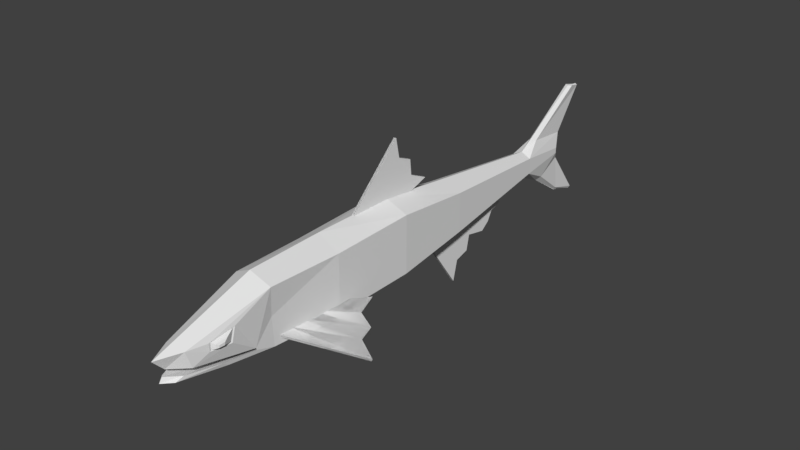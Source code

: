 # Source: new_fish.blend  (saved by Blender 2.79.0; exported with 4.5.12 LTS)
import bpy
from mathutils import Matrix  # noqa: F401  (used for matrix-valued properties, if any)

bpy.ops.wm.read_factory_settings(use_empty=True)
scene = bpy.context.scene
scene.name = 'Scene'

# ---- collections
col_collection_1 = bpy.data.collections.new('Collection 1'); scene.collection.children.link(col_collection_1)

# ---- world
world_world = bpy.data.worlds.new('World'); scene.world = world_world
world_world.color = (0.05088, 0.05088, 0.05088)
world_world.use_sun_shadow = False
world_world.sun_shadow_jitter_overblur = 0.0
world_world.cycles.sampling_method = 'MANUAL'

# ---- meshes
me_cylinder_003 = bpy.data.meshes.new('Cylinder.003')
me_cylinder_003.from_pydata([(0.0, 0.9706, 0.7769), (6.075e-05, 2.296, 0.806), (-0.001141, 0.7045, -0.4836), (6.066e-05, 2.296, -0.7183), (0.3461, 1.084, -0.3766), (0.4701, 2.296, -0.3856), (0.416, 1.02, 0.6088), (0.4701, 2.296, 0.5943), (0.00013, 3.772, 0.7994), (0.0001299, 3.772, -0.696), (0.4898, 3.772, -0.3624), (0.4898, 3.772, 0.6347), (0.0005195, 7.403, 0.3458), (0.0005195, 7.403, -0.1473), (0.2145, 7.403, -0.02403), (0.2145, 7.403, 0.2612), (0.0, 8.335, 0.1942), (0.0, 8.335, 0.00436), (0.1486, 8.335, 0.05181), (0.1486, 8.335, 0.1467), (0.0005195, 7.773, 0.5765), (0.0791, 7.74, 0.4683), (0.0, 8.508, 0.4056), (0.03828, 8.502, 0.3837), (0.0, 8.788, 1.182), (0.0791, 8.823, 1.183), (0.0, 9.043, 1.155), (0.03828, 9.047, 1.133), (0.0005194, 7.898, -0.3708), (0.105, 7.942, -0.2924), (0.0, 8.459, -0.1466), (0.05072, 8.459, -0.09919), (-0.005358, 8.52, -0.7778), (0.05292, 8.536, -0.7348), (0.01469, 9.041, -0.9316), (0.04179, 9.062, -0.8903), (0.4021, 5.201, -0.239), (0.4021, 5.201, 0.457), (0.0, 5.201, -0.5251), (0.0, 5.201, 0.6194), (0.0, -0.757, 0.2034), (0.0, -0.6773, -0.1689), (0.1655, -0.5226, -0.1762), (0.2237, -0.3662, 0.2281), (0.3445, 0.75, -0.2659), (0.3445, 0.7436, -0.2318), (0.0, -0.5678, -0.003517), (0.0, -0.6216, -0.09271), (0.1875, -0.3945, -0.1298), (0.2457, -0.2781, -0.0532), (-0.02422, 1.269, -0.4852), (-0.1338, 1.269, 0.0343), (0.0, -0.2823, -0.003517), (0.0, 0.06988, -0.2853), (0.0, 0.3725, -0.3177), (0.0, 0.09645, -0.0532), (0.3722, 0.3886, 0.3037), (0.316, -0.03114, 0.2186), (0.3733, 0.324, 0.07142), (0.3215, -0.02693, 0.0918), (0.2963, 0.2808, -0.2764), (0.0, 0.01359, -0.3262), (0.3065, 0.1778, -0.1979), (0.0, 0.8208, -0.4014), (0.3585, 0.3632, 0.2887), (0.3097, -0.0008801, 0.2149), (0.3594, 0.3072, 0.08727), (0.3145, 0.002771, 0.105), (0.4051, 0.2275, 0.2235), (0.3793, 0.03866, 0.1937), (0.406, 0.2039, 0.1253), (0.3814, 0.03422, 0.1249), (0.4242, 0.169, 0.1821), (0.4114, 0.0758, 0.1695), (0.4248, 0.1587, 0.1352), (0.4124, 0.07199, 0.1326), (0.3461, 1.052, 0.1161), (0.4701, 2.296, 0.1044), (0.4898, 3.772, 0.1362), (0.2145, 7.403, 0.1186), (0.1486, 8.335, 0.09926), (0.4021, 5.201, 0.109), (0.3445, 0.7468, -0.2489), (-0.07901, 1.269, -0.2255), (1.487, 2.043, -0.7257), (0.3304, 1.186, -0.2768), (0.6311, 2.834, -0.3301), (0.2173, 2.052, -0.1907), (0.7494, 2.476, -0.3958), (1.045, 2.419, -0.5227), (1.124, 2.149, -0.5681), (0.2865, 1.385, -0.2495), (0.2634, 1.607, -0.2299), (0.2404, 1.83, -0.2103), (1.515, 2.041, -0.6844), (0.3576, 1.185, -0.2355), (0.6582, 2.832, -0.2887), (0.2445, 2.05, -0.1494), (0.7765, 2.474, -0.3545), (1.072, 2.417, -0.4814), (1.151, 2.147, -0.5268), (0.3137, 1.383, -0.2082), (0.2906, 1.605, -0.1886), (0.2676, 1.828, -0.169), (-1.487, 2.043, -0.7257), (-0.3304, 1.186, -0.2768), (-0.6311, 2.834, -0.3301), (-0.2173, 2.052, -0.1907), (-0.7494, 2.476, -0.3958), (-1.045, 2.419, -0.5227), (-1.124, 2.149, -0.5681), (-0.2865, 1.385, -0.2495), (-0.2634, 1.607, -0.2299), (-0.2404, 1.83, -0.2103), (-1.515, 2.041, -0.6844), (-0.3576, 1.185, -0.2355), (-0.6582, 2.832, -0.2887), (-0.2445, 2.05, -0.1494), (-0.7765, 2.474, -0.3545), (-1.072, 2.417, -0.4814), (-1.151, 2.147, -0.5268), (-0.3137, 1.383, -0.2082), (-0.2906, 1.605, -0.1886), (-0.2676, 1.828, -0.169), (0.02852, 6.258, -0.7389), (0.02852, 5.678, -0.3783), (0.02852, 5.469, -1.379), (0.02852, 4.806, -0.4437), (0.02852, 5.558, -1.014), (0.02852, 5.821, -0.9378), (0.02852, 5.88, -0.6629), (0.02852, 5.475, -0.3774), (0.02852, 5.252, -0.3995), (0.02852, 5.029, -0.4216), (-0.0299, 6.258, -0.7389), (-0.0299, 5.678, -0.3783), (-0.0299, 5.469, -1.379), (-0.0299, 4.806, -0.4437), (-0.0299, 5.558, -1.014), (-0.0299, 5.821, -0.9378), (-0.0299, 5.88, -0.6629), (-0.0299, 5.475, -0.3774), (-0.0299, 5.252, -0.3995), (-0.0299, 5.029, -0.4216), (0.02852, 6.747, -0.3646), (0.02852, 6.45, -0.2375), (-0.0299, 6.747, -0.3646), (-0.0299, 6.45, -0.2375), (-0.0299, 5.935, -0.3314), (-0.0299, 6.193, -0.2844), (-0.0299, 6.509, -0.4459), (-0.0299, 6.421, -0.6141), (0.02852, 6.421, -0.6141), (0.02852, 6.509, -0.4459), (0.02852, 6.193, -0.2844), (0.02852, 5.935, -0.3314), (0.02852, 3.973, 1.708), (0.02852, 3.006, 0.783), (0.02852, 4.67, 0.8334), (0.02852, 3.853, 0.566), (0.02852, 4.328, 0.9873), (0.02852, 4.301, 1.26), (0.02852, 4.041, 1.368), (0.02852, 3.198, 0.7171), (0.02852, 3.416, 0.6667), (0.02852, 3.634, 0.6164), (-0.0299, 3.973, 1.708), (-0.0299, 3.006, 0.783), (-0.0299, 4.67, 0.8334), (-0.0299, 3.853, 0.566), (-0.0299, 4.328, 0.9873), (-0.0299, 4.301, 1.26), (-0.0299, 4.041, 1.368), (-0.0299, 3.198, 0.7171), (-0.0299, 3.416, 0.6667), (-0.0299, 3.634, 0.6164)], [], [(2, 3, 5, 4), (5, 3, 9, 10), (76, 77, 7, 6), (6, 7, 1, 0), (76, 6, 45, 82), (81, 36, 14, 79), (77, 5, 10, 78), (1, 7, 11, 8), (39, 37, 15, 12), (36, 38, 13, 14), (79, 14, 18, 80), (14, 13, 28, 29), (12, 15, 21, 20), (20, 21, 25, 24), (23, 22, 26, 27), (19, 16, 22, 23), (15, 19, 23, 21), (24, 25, 27, 26), (21, 23, 27, 25), (29, 28, 32, 33), (18, 14, 29, 31), (17, 18, 31, 30), (33, 32, 34, 35), (31, 29, 33, 35), (30, 31, 35, 34), (10, 9, 38, 36), (8, 11, 37, 39), (78, 10, 36, 81), (60, 42, 41, 61), (0, 40, 43, 6), (41, 42, 48, 47), (6, 43, 57, 56), (43, 40, 46, 49), (60, 4, 44, 62), (82, 45, 51, 83), (47, 48, 54, 53), (62, 44, 50, 63), (45, 49, 55, 51), (49, 46, 52, 55), (43, 49, 59, 57), (45, 6, 56, 58), (49, 45, 58, 59), (56, 57, 65, 64), (58, 56, 64, 66), (59, 58, 66, 67), (57, 59, 67, 65), (48, 62, 63, 54), (42, 60, 62, 48), (4, 60, 61, 2), (65, 67, 71, 69), (70, 68, 72, 74), (67, 66, 70, 71), (66, 64, 68, 70), (64, 65, 69, 68), (72, 73, 75, 74), (68, 69, 73, 72), (69, 71, 75, 73), (71, 70, 74, 75), (44, 82, 83, 50), (11, 78, 81, 37), (15, 79, 80, 19), (7, 77, 78, 11), (37, 81, 79, 15), (4, 76, 82, 44), (4, 5, 77, 76), (18, 17, 16, 19, 80), (88, 93, 87, 86), (84, 85, 91, 90), (90, 91, 92, 89), (89, 92, 93, 88), (98, 96, 97, 103), (94, 100, 101, 95), (100, 99, 102, 101), (99, 98, 103, 102), (89, 99, 100, 90), (87, 97, 96, 86), (90, 100, 94, 84), (85, 95, 101, 91), (86, 96, 98, 88), (84, 94, 95, 85), (91, 101, 102, 92), (88, 98, 99, 89), (93, 103, 97, 87), (92, 102, 103, 93), (108, 106, 107, 113), (104, 110, 111, 105), (110, 109, 112, 111), (109, 108, 113, 112), (118, 123, 117, 116), (114, 115, 121, 120), (120, 121, 122, 119), (119, 122, 123, 118), (109, 110, 120, 119), (107, 106, 116, 117), (110, 104, 114, 120), (105, 111, 121, 115), (106, 108, 118, 116), (104, 105, 115, 114), (111, 112, 122, 121), (108, 109, 119, 118), (113, 107, 117, 123), (112, 113, 123, 122), (128, 133, 127, 126), (124, 125, 131, 130), (130, 131, 132, 129), (129, 132, 133, 128), (138, 136, 137, 143), (134, 140, 141, 135), (140, 139, 142, 141), (139, 138, 143, 142), (129, 139, 140, 130), (127, 137, 136, 126), (130, 140, 134, 124), (125, 135, 141, 131), (126, 136, 138, 128), (150, 149, 147, 146), (131, 141, 142, 132), (128, 138, 139, 129), (133, 143, 137, 127), (132, 142, 143, 133), (144, 146, 147, 145), (154, 153, 144, 145), (149, 154, 145, 147), (153, 150, 146, 144), (124, 134, 151, 152), (152, 151, 150, 153), (135, 125, 155, 148), (148, 155, 154, 149), (125, 124, 152, 155), (155, 152, 153, 154), (134, 135, 148, 151), (151, 148, 149, 150), (160, 165, 159, 158), (156, 157, 163, 162), (162, 163, 164, 161), (161, 164, 165, 160), (170, 168, 169, 175), (166, 172, 173, 167), (172, 171, 174, 173), (171, 170, 175, 174), (161, 171, 172, 162), (159, 169, 168, 158), (162, 172, 166, 156), (157, 167, 173, 163), (158, 168, 170, 160), (156, 166, 167, 157), (163, 173, 174, 164), (160, 170, 171, 161), (165, 175, 169, 159), (164, 174, 175, 165)])
_uv = me_cylinder_003.uv_layers.new(name='UVMap')
_uv.uv.foreach_set('vector', [0.3151, 0.03198, 0.3247, 0.03186, 0.3246, 0.04157, 0.3181, 0.04306, 0.3246, 0.04157, 0.3247, 0.03186, 0.3308, 0.03263, 0.3306, 0.04192, 0.0945, 0.1723, 0.1005, 0.17, 0.1005, 0.1774, 0.09507, 0.1805, 0.09507, 0.1805, 0.1005, 0.1774, 0.1005, 0.1854, 0.09526, 0.1861, 0.0945, 0.1723, 0.09507, 0.1805, 0.09158, 0.1656, 0.09157, 0.1652, 0.1123, 0.1704, 0.1123, 0.1649, 0.1218, 0.1687, 0.1218, 0.1711, 0.1005, 0.17, 0.1004, 0.1626, 0.1065, 0.1629, 0.1064, 0.1703, 0.1005, 0.1854, 0.1005, 0.1774, 0.1064, 0.1777, 0.1065, 0.1856, 0.1124, 0.1823, 0.1123, 0.176, 0.1218, 0.1735, 0.1218, 0.1772, 0.3365, 0.04392, 0.3367, 0.03659, 0.346, 0.04372, 0.346, 0.04773, 0.1218, 0.1418, 0.1218, 0.1394, 0.1259, 0.1408, 0.1259, 0.1416, 0.1119, 0.05873, 0.1119, 0.05472, 0.1141, 0.05234, 0.1143, 0.05433, 0.1198, 0.1699, 0.1198, 0.1661, 0.1214, 0.17, 0.1216, 0.1721, 0.1216, 0.1721, 0.1214, 0.17, 0.1254, 0.1777, 0.1253, 0.1786, 0.1247, 0.1681, 0.1248, 0.1681, 0.126, 0.1773, 0.1259, 0.1769, 0.1239, 0.1643, 0.1245, 0.1642, 0.1248, 0.1681, 0.1247, 0.1681, 0.1198, 0.1661, 0.1239, 0.1643, 0.1247, 0.1681, 0.1214, 0.17, 0.1253, 0.1786, 0.1254, 0.1777, 0.1259, 0.1769, 0.126, 0.1773, 0.1214, 0.17, 0.1247, 0.1681, 0.1259, 0.1769, 0.1254, 0.1777, 0.1143, 0.05433, 0.1141, 0.05234, 0.1165, 0.04697, 0.1166, 0.04789, 0.1159, 0.06019, 0.1119, 0.05873, 0.1143, 0.05433, 0.1166, 0.05755, 0.1166, 0.06046, 0.1159, 0.06019, 0.1166, 0.05755, 0.1169, 0.05738, 0.1166, 0.04789, 0.1165, 0.04697, 0.1182, 0.0472, 0.118, 0.04784, 0.1166, 0.05755, 0.1143, 0.05433, 0.1166, 0.04789, 0.118, 0.04784, 0.1169, 0.05738, 0.1166, 0.05755, 0.118, 0.04784, 0.1182, 0.0472, 0.3306, 0.04192, 0.3308, 0.03263, 0.3367, 0.03659, 0.3365, 0.04392, 0.1065, 0.1856, 0.1064, 0.1777, 0.1123, 0.176, 0.1124, 0.1823, 0.1064, 0.1703, 0.1065, 0.1629, 0.1123, 0.1649, 0.1123, 0.1704, 0.3115, 0.03755, 0.3087, 0.03347, 0.3078, 0.03188, 0.3106, 0.03103, 0.09526, 0.1861, 0.08985, 0.1928, 0.09075, 0.1887, 0.09507, 0.1805, 0.3078, 0.03188, 0.3087, 0.03347, 0.309, 0.03483, 0.3078, 0.0339, 0.09507, 0.1805, 0.09075, 0.1887, 0.09148, 0.1856, 0.09269, 0.1825, 0.09075, 0.1887, 0.08985, 0.1928, 0.0896, 0.1894, 0.09031, 0.1859, 0.3115, 0.03755, 0.3181, 0.04306, 0.3157, 0.04387, 0.311, 0.03798, 0.09157, 0.1652, 0.09158, 0.1656, 0.08752, 0.1686, 0.08754, 0.1677, 0.3078, 0.0339, 0.309, 0.03483, 0.3108, 0.04271, 0.3099, 0.04044, 0.311, 0.03798, 0.3157, 0.04387, 0.3117, 0.04577, 0.3117, 0.04578, 0.09158, 0.1656, 0.09031, 0.1859, 0.0897, 0.1814, 0.08752, 0.1686, 0.09031, 0.1859, 0.0896, 0.1894, 0.08957, 0.1859, 0.0897, 0.1814, 0.09075, 0.1887, 0.09031, 0.1859, 0.0911, 0.1844, 0.09148, 0.1856, 0.09158, 0.1656, 0.09507, 0.1805, 0.09269, 0.1825, 0.09171, 0.1804, 0.09031, 0.1859, 0.09158, 0.1656, 0.09171, 0.1804, 0.0911, 0.1844, 0.09269, 0.1825, 0.09148, 0.1856, 0.09153, 0.1852, 0.09255, 0.1826, 0.09171, 0.1804, 0.09269, 0.1825, 0.09255, 0.1826, 0.09172, 0.1809, 0.0911, 0.1844, 0.09171, 0.1804, 0.09172, 0.1809, 0.09121, 0.1842, 0.09148, 0.1856, 0.0911, 0.1844, 0.09121, 0.1842, 0.09153, 0.1852, 0.309, 0.03483, 0.311, 0.03798, 0.3117, 0.04578, 0.3108, 0.04271, 0.3087, 0.03347, 0.3115, 0.03755, 0.311, 0.03798, 0.309, 0.03483, 0.3181, 0.04306, 0.3115, 0.03755, 0.3106, 0.03103, 0.3151, 0.03198, 0.4783, 0.2036, 0.478, 0.2025, 0.4783, 0.2022, 0.4784, 0.2026, 0.4785, 0.201, 0.4788, 0.2015, 0.4785, 0.2017, 0.4784, 0.2015, 0.478, 0.2025, 0.4785, 0.1992, 0.4785, 0.201, 0.4783, 0.2022, 0.4785, 0.1992, 0.4794, 0.201, 0.4788, 0.2015, 0.4785, 0.201, 0.4794, 0.201, 0.4783, 0.2036, 0.4784, 0.2026, 0.4788, 0.2015, 0.306, 0.1687, 0.3058, 0.1692, 0.3058, 0.169, 0.3059, 0.1685, 0.4788, 0.2015, 0.4784, 0.2026, 0.4784, 0.2022, 0.4785, 0.2017, 0.4784, 0.2026, 0.4783, 0.2022, 0.4783, 0.202, 0.4784, 0.2022, 0.4783, 0.2022, 0.4785, 0.201, 0.4784, 0.2015, 0.4783, 0.202, 0.3157, 0.04387, 0.3157, 0.04426, 0.3117, 0.04671, 0.3117, 0.04577, 0.1064, 0.1777, 0.1064, 0.1703, 0.1123, 0.1704, 0.1123, 0.176, 0.1198, 0.1661, 0.1199, 0.1638, 0.1239, 0.1636, 0.1239, 0.1643, 0.1005, 0.1774, 0.1005, 0.17, 0.1064, 0.1703, 0.1064, 0.1777, 0.1123, 0.176, 0.1123, 0.1704, 0.1218, 0.1711, 0.1218, 0.1735, 0.09393, 0.164, 0.0945, 0.1723, 0.09157, 0.1652, 0.09157, 0.1648, 0.09393, 0.164, 0.1004, 0.1626, 0.1005, 0.17, 0.0945, 0.1723, 0.1259, 0.1408, 0.1166, 0.06046, 0.1245, 0.1642, 0.1239, 0.1643, 0.1259, 0.1416, 0.0902, 0.02252, 0.1322, 0.02252, 0.1322, 0.09763, 0.0902, 0.09763, 0.0902, 0.02252, 0.1322, 0.02252, 0.1322, 0.09763, 0.0902, 0.09763, 0.0902, 0.02252, 0.1322, 0.02252, 0.1322, 0.09763, 0.0902, 0.09763, 0.0902, 0.02252, 0.1322, 0.02252, 0.1322, 0.09763, 0.0902, 0.09763, 0.0902, 0.02252, 0.1322, 0.02252, 0.1322, 0.09763, 0.0902, 0.09763, 0.0902, 0.02252, 0.1322, 0.02252, 0.1322, 0.09763, 0.0902, 0.09763, 0.0902, 0.02252, 0.1322, 0.02252, 0.1322, 0.09763, 0.0902, 0.09763, 0.0902, 0.02252, 0.1322, 0.02252, 0.1322, 0.09763, 0.0902, 0.09763, 0.0902, 0.02252, 0.1322, 0.02252, 0.1322, 0.09763, 0.0902, 0.09763, 0.0902, 0.02252, 0.1322, 0.02252, 0.1322, 0.09763, 0.0902, 0.09763, 0.0902, 0.02252, 0.1322, 0.02252, 0.1322, 0.09763, 0.0902, 0.09763, 0.0902, 0.02252, 0.1322, 0.02252, 0.1322, 0.09763, 0.0902, 0.09763, 0.0902, 0.02252, 0.1322, 0.02252, 0.1322, 0.09763, 0.0902, 0.09763, 0.0902, 0.02252, 0.1322, 0.02252, 0.1322, 0.09763, 0.0902, 0.09763, 0.0902, 0.02252, 0.1322, 0.02252, 0.1322, 0.09763, 0.0902, 0.09763, 0.0902, 0.02252, 0.1322, 0.02252, 0.1322, 0.09763, 0.0902, 0.09763, 0.0902, 0.02252, 0.1322, 0.02252, 0.1322, 0.09763, 0.0902, 0.09763, 0.0902, 0.02252, 0.1322, 0.02252, 0.1322, 0.09763, 0.0902, 0.09763, 0.0902, 0.02252, 0.0902, 0.09763, 0.1322, 0.09763, 0.1322, 0.02252, 0.0902, 0.02252, 0.0902, 0.09763, 0.1322, 0.09763, 0.1322, 0.02252, 0.0902, 0.02252, 0.0902, 0.09763, 0.1322, 0.09763, 0.1322, 0.02252, 0.0902, 0.02252, 0.0902, 0.09763, 0.1322, 0.09763, 0.1322, 0.02252, 0.0902, 0.02252, 0.0902, 0.09763, 0.1322, 0.09763, 0.1322, 0.02252, 0.0902, 0.02252, 0.0902, 0.09763, 0.1322, 0.09763, 0.1322, 0.02252, 0.0902, 0.02252, 0.0902, 0.09763, 0.1322, 0.09763, 0.1322, 0.02252, 0.0902, 0.02252, 0.0902, 0.09763, 0.1322, 0.09763, 0.1322, 0.02252, 0.0902, 0.02252, 0.0902, 0.09763, 0.1322, 0.09763, 0.1322, 0.02252, 0.0902, 0.02252, 0.0902, 0.09763, 0.1322, 0.09763, 0.1322, 0.02252, 0.0902, 0.02252, 0.0902, 0.09763, 0.1322, 0.09763, 0.1322, 0.02252, 0.0902, 0.02252, 0.0902, 0.09763, 0.1322, 0.09763, 0.1322, 0.02252, 0.0902, 0.02252, 0.0902, 0.09763, 0.1322, 0.09763, 0.1322, 0.02252, 0.0902, 0.02252, 0.0902, 0.09763, 0.1322, 0.09763, 0.1322, 0.02252, 0.0902, 0.02252, 0.0902, 0.09763, 0.1322, 0.09763, 0.1322, 0.02252, 0.0902, 0.02252, 0.0902, 0.09763, 0.1322, 0.09763, 0.1322, 0.02252, 0.0902, 0.02252, 0.0902, 0.09763, 0.1322, 0.09763, 0.1322, 0.02252, 0.0902, 0.02252, 0.0902, 0.09763, 0.1322, 0.09763, 0.1322, 0.02252, 0.08634, 0.01254, 0.1361, 0.01254, 0.1361, 0.1003, 0.08634, 0.1003, 0.08634, 0.01254, 0.1361, 0.01254, 0.1361, 0.1003, 0.08634, 0.1003, 0.08634, 0.01254, 0.1361, 0.01254, 0.1361, 0.1003, 0.08634, 0.1003, 0.08634, 0.01254, 0.1361, 0.01254, 0.1361, 0.1003, 0.08634, 0.1003, 0.08634, 0.01254, 0.1361, 0.01254, 0.1361, 0.1003, 0.08634, 0.1003, 0.08634, 0.01254, 0.1361, 0.01254, 0.1361, 0.1003, 0.08634, 0.1003, 0.08634, 0.01254, 0.1361, 0.01254, 0.1361, 0.1003, 0.08634, 0.1003, 0.08634, 0.01254, 0.1361, 0.01254, 0.1361, 0.1003, 0.08634, 0.1003, 0.08634, 0.01254, 0.1361, 0.01254, 0.1361, 0.1003, 0.08634, 0.1003, 0.08634, 0.01254, 0.1361, 0.01254, 0.1361, 0.1003, 0.08634, 0.1003, 0.08634, 0.01254, 0.1361, 0.01254, 0.1361, 0.1003, 0.08634, 0.1003, 0.08634, 0.01254, 0.1361, 0.01254, 0.1361, 0.1003, 0.08634, 0.1003, 0.08634, 0.01254, 0.1361, 0.01254, 0.1361, 0.1003, 0.08634, 0.1003, 0.08634, 0.01254, 0.1361, 0.01254, 0.1361, 0.1003, 0.08634, 0.1003, 0.08634, 0.01254, 0.1361, 0.01254, 0.1361, 0.1003, 0.08634, 0.1003, 0.08634, 0.01254, 0.1361, 0.01254, 0.1361, 0.1003, 0.08634, 0.1003, 0.08634, 0.01254, 0.1361, 0.01254, 0.1361, 0.1003, 0.08634, 0.1003, 0.08634, 0.01254, 0.1361, 0.01254, 0.1361, 0.1003, 0.08634, 0.1003, 0.08634, 0.01254, 0.1361, 0.01254, 0.1361, 0.1003, 0.08634, 0.1003, 0.08634, 0.01254, 0.1361, 0.01254, 0.1361, 0.1003, 0.08634, 0.1003, 0.08634, 0.01254, 0.1361, 0.01254, 0.1361, 0.1003, 0.08634, 0.1003, 0.08634, 0.01254, 0.1361, 0.01254, 0.1361, 0.1003, 0.08634, 0.1003, 0.08634, 0.01254, 0.1361, 0.01254, 0.1361, 0.1003, 0.08634, 0.1003, 0.08634, 0.01254, 0.1361, 0.01254, 0.1361, 0.1003, 0.08634, 0.1003, 0.08634, 0.01254, 0.1361, 0.01254, 0.1361, 0.1003, 0.08634, 0.1003, 0.08634, 0.01254, 0.1361, 0.01254, 0.1361, 0.1003, 0.08634, 0.1003, 0.08634, 0.01254, 0.1361, 0.01254, 0.1361, 0.1003, 0.08634, 0.1003, 0.08634, 0.01254, 0.1361, 0.01254, 0.1361, 0.1003, 0.08634, 0.1003, 0.08634, 0.01254, 0.1361, 0.01254, 0.1361, 0.1003, 0.08634, 0.1003, 0.08634, 0.01254, 0.1361, 0.01254, 0.1361, 0.1003, 0.08634, 0.1003, 0.08861, 0.006946, 0.1417, 0.006946, 0.1417, 0.09854, 0.08861, 0.09854, 0.08861, 0.006946, 0.1417, 0.006946, 0.1417, 0.09854, 0.08861, 0.09854, 0.08861, 0.006946, 0.1417, 0.006946, 0.1417, 0.09854, 0.08861, 0.09854, 0.08861, 0.006946, 0.1417, 0.006946, 0.1417, 0.09854, 0.08861, 0.09854, 0.08861, 0.006946, 0.1417, 0.006946, 0.1417, 0.09854, 0.08861, 0.09854, 0.08861, 0.006946, 0.1417, 0.006946, 0.1417, 0.09854, 0.08861, 0.09854, 0.08861, 0.006946, 0.1417, 0.006946, 0.1417, 0.09854, 0.08861, 0.09854, 0.08861, 0.006946, 0.1417, 0.006946, 0.1417, 0.09854, 0.08861, 0.09854, 0.08861, 0.006946, 0.1417, 0.006946, 0.1417, 0.09854, 0.08861, 0.09854, 0.08861, 0.006946, 0.1417, 0.006946, 0.1417, 0.09854, 0.08861, 0.09854, 0.08861, 0.006946, 0.1417, 0.006946, 0.1417, 0.09854, 0.08861, 0.09854, 0.08861, 0.006946, 0.1417, 0.006946, 0.1417, 0.09854, 0.08861, 0.09854, 0.08861, 0.006946, 0.1417, 0.006946, 0.1417, 0.09854, 0.08861, 0.09854, 0.08861, 0.006946, 0.1417, 0.006946, 0.1417, 0.09854, 0.08861, 0.09854, 0.08861, 0.006946, 0.1417, 0.006946, 0.1417, 0.09854, 0.08861, 0.09854, 0.08861, 0.006946, 0.1417, 0.006946, 0.1417, 0.09854, 0.08861, 0.09854, 0.08861, 0.006946, 0.1417, 0.006946, 0.1417, 0.09854, 0.08861, 0.09854, 0.08861, 0.006946, 0.1417, 0.006946, 0.1417, 0.09854, 0.08861, 0.09854])
me_cylinder_003.use_remesh_preserve_volume = False
me_cylinder_003.use_remesh_preserve_attributes = False
me_cylinder_003.use_mirror_vertex_groups = False
me_cylinder_003.update()
arm_armature = bpy.data.armatures.new('Armature')  # bones are not reproduced

# ---- objects
ob_armature = bpy.data.objects.new('Armature', arm_armature)
ob_cylinder = bpy.data.objects.new('Cylinder', me_cylinder_003)

# ---- transforms, parenting, visibility, modifiers, constraints
ob_armature.location = (0.0, 0.0, 0.0)
ob_armature.show_in_front = True
ob_armature.lineart.crease_threshold = 0.0
ob_cylinder.parent = ob_armature
ob_cylinder.location = (0.0, 0.0, 0.0)
ob_cylinder.scale = (0.7999, 1.0, 1.0)
ob_cylinder.lineart.crease_threshold = 0.0
_vg = ob_cylinder.vertex_groups.new(name='Bone')
for _i, _w in zip([0, 1, 2, 3, 4, 5, 6, 7, 40, 41, 42, 43, 44, 45, 46, 47, 48, 49, 50, 51, 52, 53, 54, 55, 56, 57, 58, 59, 60, 61, 62, 63, 64, 65, 66, 67, 68, 69, 70, 71, 72, 73, 74, 75, 76, 77, 82, 83], [0.9053, 0.07778, 1.017, 0.06431, 0.9098, 0.04344, 0.9248, 0.06155, 1.022, 1.008, 1.007, 1.002, 0.9802, 0.9872, 1.0, 1.005, 1.006, 1.0, 0.9931, 0.9992, 1.0, 1.002, 1.001, 0.9999, 0.976, 0.9938, 0.993, 0.9967, 1.009, 1.027, 1.005, 0.9981, 0.9781, 0.9932, 0.9927, 0.9961, 0.9872, 0.9936, 0.9924, 0.9947, 0.9907, 0.9933, 0.9925, 0.9938, 0.966, 0.008569, 0.9839, 0.9967]): _vg.add([_i], _w, 'REPLACE')
_vg = ob_cylinder.vertex_groups.new(name='Bone.003')
for _i, _w in zip([0, 1, 3, 4, 5, 6, 7, 9, 10, 11, 76, 77, 78, 104, 105, 106, 107, 108, 109, 110, 111, 112, 113, 114, 115, 116, 117, 118, 119, 120, 121, 122, 123], [0.0867, 0.8299, 0.8607, 0.08594, 0.9141, 0.06954, 0.8751, 0.07036, 0.02328, 0.04763, 0.01492, 0.9445, 0.0006732, 0.0, 0.0, 0.0, 0.0, 0.0, 0.0, 0.0, 0.0, 0.0, 0.0, 0.0, 0.0, 0.0, 0.0, 0.0, 0.0, 0.0, 0.0, 0.0, 0.0]): _vg.add([_i], _w, 'REPLACE')
_vg = ob_cylinder.vertex_groups.new(name='Bone.002')
for _i, _w in zip([3, 5, 8, 9, 10, 11, 36, 37, 38, 39, 78, 81, 127, 132, 133, 137, 142, 143], [0.0737, 0.0251, 0.1877, 0.9168, 0.9467, 0.4173, 0.9888, 0.9589, 0.9819, 0.9229, 0.902, 0.987, 0.1494, 0.02733, 0.07584, 0.1348, 0.02646, 0.07335]): _vg.add([_i], _w, 'REPLACE')
_vg = ob_cylinder.vertex_groups.new(name='Bone.004')
for _i, _w in zip([125, 126, 127, 128, 131, 132, 133, 134, 135, 136, 137, 138, 139, 140, 141, 142, 143, 144, 145, 146, 147, 148, 149, 150, 151, 154, 155], [0.0, 0.0, 0.0, 0.0, 0.0, 0.0, 0.0, 0.0, 0.0, 0.0, 0.0, 0.0, 0.0, 0.0, 0.0, 0.0, 0.0, 0.0, 0.0, 0.0, 0.0, 0.0, 0.0, 0.0, 0.0, 0.0, 0.0]): _vg.add([_i], _w, 'REPLACE')
_vg = ob_cylinder.vertex_groups.new(name='Bone.001')
for _i, _w in zip([12, 13, 14, 15, 16, 17, 18, 19, 20, 21, 22, 23, 24, 25, 26, 27, 28, 29, 30, 31, 32, 33, 34, 35, 79, 80], [0.9802, 0.9958, 0.9966, 0.9895, 0.9996, 1.0, 0.9998, 0.9993, 0.9973, 0.996, 1.0, 1.0, 0.9998, 1.0, 1.001, 1.001, 0.9993, 0.9995, 1.0, 1.0, 0.9999, 0.9999, 0.9998, 0.9998, 0.995, 0.9996]): _vg.add([_i], _w, 'REPLACE')
_vg = ob_cylinder.vertex_groups.new(name='dforsal fin')
for _i, _w in zip([0, 1, 2, 3, 4, 5, 6, 7, 8, 9, 10, 11, 36, 37, 38, 39, 44, 45, 50, 51, 54, 56, 57, 58, 59, 60, 62, 63, 64, 65, 66, 67, 68, 69, 70, 71, 72, 73, 74, 75, 76, 77, 78, 81, 82, 156, 157, 158, 159, 160, 161, 162, 163, 164, 165, 166, 167, 168, 169, 170, 171, 172, 173, 174, 175], [0.0, 0.0, 0.0, 0.0, 0.0, 0.0, 0.0, 0.0, 0.0, 0.0, 0.0, 0.0, 0.0, 0.0, 0.0, 0.0, 0.0, 0.0, 0.0, 0.0, 0.0, 0.0, 0.0, 0.0, 0.0, 0.0, 0.0, 0.0, 0.0, 0.0, 0.0, 0.0, 0.0, 0.0, 0.0, 0.0, 0.0, 0.0, 0.0, 0.0, 0.0, 0.0, 0.0, 0.0, 0.0, 1.0, 1.0, 1.0, 1.0, 1.0, 1.0, 1.0, 1.0, 1.0, 1.0, 1.0, 1.0, 1.0, 1.0, 1.0, 1.0, 1.0, 1.0, 1.0, 1.0]): _vg.add([_i], _w, 'REPLACE')
_vg = ob_cylinder.vertex_groups.new(name='ventral fin')
for _i, _w in zip([124, 125, 126, 127, 128, 129, 130, 131, 132, 133, 134, 135, 136, 137, 138, 139, 140, 141, 142, 143, 144, 145, 146, 147, 148, 149, 150, 151, 152, 153, 154, 155], [1.004, 0.9925, 1.01, 0.8506, 0.9955, 1.004, 0.9998, 0.9845, 0.9613, 0.9242, 1.004, 0.9922, 1.01, 0.8652, 0.9955, 1.004, 0.9998, 0.9844, 0.9618, 0.9266, 1.0, 1.0, 1.0, 1.0, 0.9984, 0.9998, 1.0, 1.001, 1.002, 1.0, 0.9997, 0.9981]): _vg.add([_i], _w, 'REPLACE')
_vg = ob_cylinder.vertex_groups.new(name='sexyfin.l')
_vg.add([84, 85, 86, 87, 88, 89, 90, 91, 92, 93, 94, 95, 96, 97, 98, 99, 100, 101, 102, 103], 1.0, 'REPLACE')
_vg = ob_cylinder.vertex_groups.new(name='sexyfin.r')
for _i, _w in zip([104, 105, 106, 107, 108, 109, 110, 111, 112, 113, 114, 115, 116, 117, 118, 119, 120, 121, 122, 123], [0.9979, 1.0, 0.6907, 0.949, 0.8354, 0.922, 0.9932, 0.9999, 0.997, 0.9772, 0.9978, 1.0, 0.6969, 0.9476, 0.8061, 0.9213, 0.9933, 0.9999, 0.9971, 0.9771]): _vg.add([_i], _w, 'REPLACE')
_m = ob_cylinder.modifiers.new('Mirror', 'MIRROR')
_m.use_clip = True
_m = ob_cylinder.modifiers.new('Armature', 'ARMATURE')
_m.object = ob_armature

# ---- collection membership
col_collection_1.objects.link(ob_armature)
col_collection_1.objects.link(ob_cylinder)

# ---- scene / render settings (as saved in the file)
scene.frame_start = 1; scene.frame_end = 13; scene.frame_set(5)
scene.render.engine = 'BLENDER_EEVEE_NEXT'
scene.render.resolution_percentage = 50
scene.render.dither_intensity = 0.0
scene.cycles.use_denoising = False
scene.cycles.samples = 128
scene.cycles.sampling_pattern = 'TABULATED_SOBOL'
scene.cycles.use_adaptive_sampling = False
scene.cycles.use_light_tree = False
scene.cycles.blur_glossy = 0.0
scene.cycles.sample_clamp_indirect = 0.0
scene.view_settings.view_transform = 'Standard'
bpy.context.view_layer.update()

# ---- added for rendering (the .blend has no active camera and no usable light): camera, sun
cam_auto = bpy.data.cameras.new('AutoCamera')
cam_auto.lens = 50.0
cam_auto.sensor_width = 36.0
cam_auto.clip_end = 1000.0
ob_auto_camera = bpy.data.objects.new('AutoCamera', cam_auto)
scene.collection.objects.link(ob_auto_camera)
ob_auto_camera.location = (9.77117, -7.63758, 8.03417)
ob_auto_camera.rotation_euler = (1.09748, -7.21219e-08, 0.694738)
scene.camera = ob_auto_camera
light_auto_sun = bpy.data.lights.new('AutoSun', 'SUN')
light_auto_sun.energy = 3.0
light_auto_sun.angle = 0.0523599
ob_auto_sun = bpy.data.objects.new('AutoSun', light_auto_sun)
scene.collection.objects.link(ob_auto_sun)
ob_auto_sun.rotation_euler = (0.872665, 0.174533, 0.523599)
bpy.context.view_layer.update()
